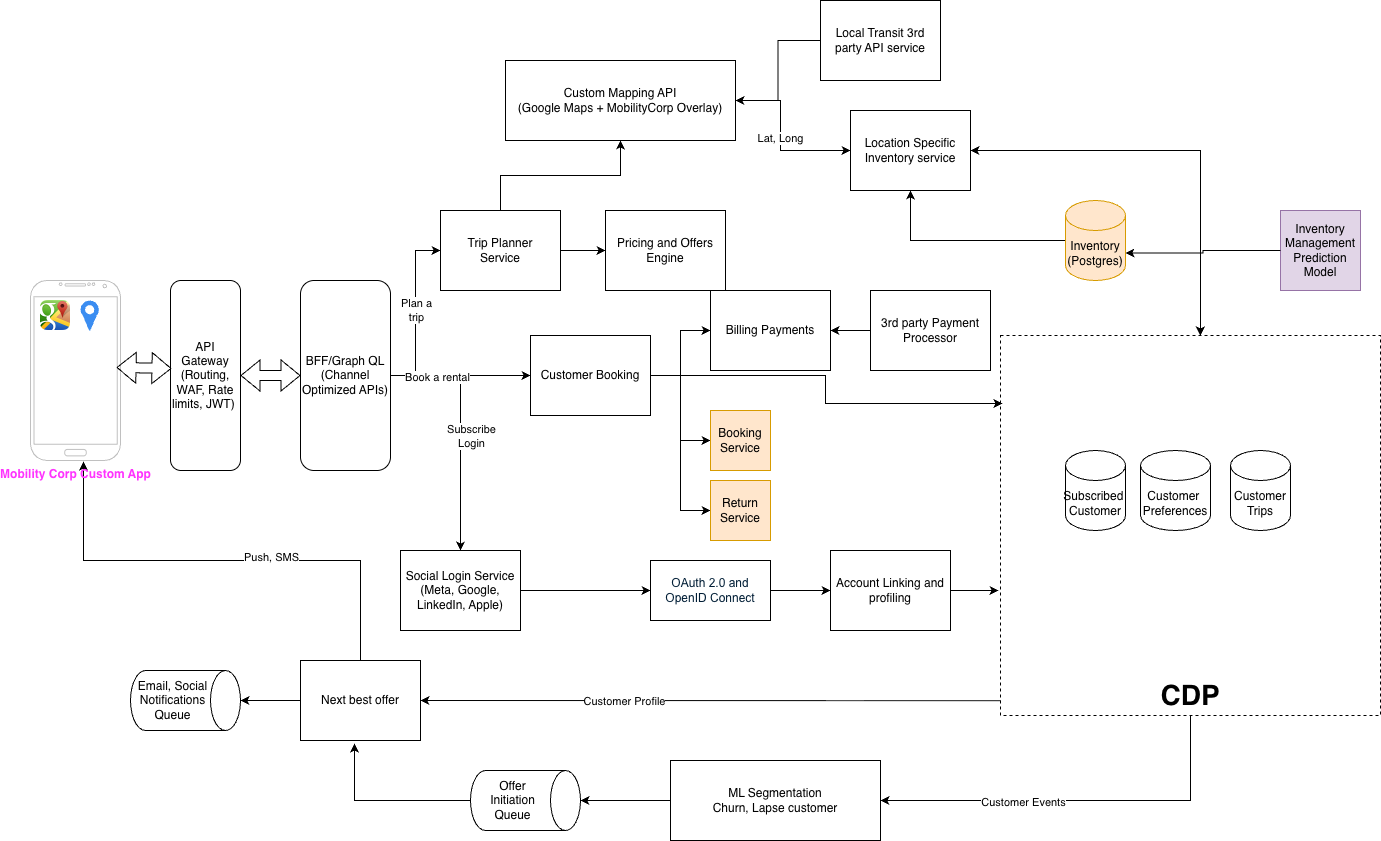

The diagram above was exported from draw.io. Its source (the exported page's mxGraphModel, read from the mxfile embedded in the PNG):
<mxGraphModel dx="2084" dy="1823" grid="1" gridSize="10" guides="1" tooltips="1" connect="1" arrows="1" fold="1" page="1" pageScale="1" pageWidth="850" pageHeight="1100" math="0" shadow="0">
  <root>
    <mxCell id="0" />
    <mxCell id="1" parent="0" />
    <mxCell id="aMDqlP6MCNIYpfIHZtDz-1" value="Custom Mapping API&lt;div&gt;(Google Maps + MobilityCorp Overlay)&lt;/div&gt;" style="rounded=0;whiteSpace=wrap;html=1;" parent="1" vertex="1">
      <mxGeometry x="205" y="-190" width="230" height="80" as="geometry" />
    </mxCell>
    <mxCell id="2nwJvbQeOTYJwGnMOEkV-2" value="" style="edgeStyle=orthogonalEdgeStyle;rounded=0;orthogonalLoop=1;jettySize=auto;html=1;" edge="1" parent="1" source="aMDqlP6MCNIYpfIHZtDz-2" target="2nwJvbQeOTYJwGnMOEkV-1">
      <mxGeometry relative="1" as="geometry" />
    </mxCell>
    <mxCell id="aMDqlP6MCNIYpfIHZtDz-2" value="ML Segmentation&lt;div&gt;Churn, Lapse customer&lt;/div&gt;" style="rounded=0;whiteSpace=wrap;html=1;" parent="1" vertex="1">
      <mxGeometry x="370" y="510" width="210" height="80" as="geometry" />
    </mxCell>
    <mxCell id="aMDqlP6MCNIYpfIHZtDz-3" value="Next best offer" style="rounded=0;whiteSpace=wrap;html=1;" parent="1" vertex="1">
      <mxGeometry y="410" width="120" height="80" as="geometry" />
    </mxCell>
    <mxCell id="aMDqlP6MCNIYpfIHZtDz-6" style="edgeStyle=orthogonalEdgeStyle;rounded=0;orthogonalLoop=1;jettySize=auto;html=1;exitX=0.5;exitY=0;exitDx=0;exitDy=0;entryX=0.589;entryY=1.006;entryDx=0;entryDy=0;entryPerimeter=0;" parent="1" source="aMDqlP6MCNIYpfIHZtDz-3" target="aMDqlP6MCNIYpfIHZtDz-8" edge="1">
      <mxGeometry relative="1" as="geometry" />
    </mxCell>
    <mxCell id="aMDqlP6MCNIYpfIHZtDz-7" value="Push, SMS" style="edgeLabel;html=1;align=center;verticalAlign=middle;resizable=0;points=[];" parent="aMDqlP6MCNIYpfIHZtDz-6" vertex="1" connectable="0">
      <mxGeometry x="-0.1995" y="-4" relative="1" as="geometry">
        <mxPoint as="offset" />
      </mxGeometry>
    </mxCell>
    <mxCell id="aMDqlP6MCNIYpfIHZtDz-11" value="Subscribed&amp;nbsp;&lt;div&gt;Customer&lt;/div&gt;" style="shape=cylinder3;whiteSpace=wrap;html=1;boundedLbl=1;backgroundOutline=1;size=15;" parent="1" vertex="1">
      <mxGeometry x="765" y="200" width="60" height="80" as="geometry" />
    </mxCell>
    <mxCell id="aMDqlP6MCNIYpfIHZtDz-62" value="" style="edgeStyle=orthogonalEdgeStyle;rounded=0;orthogonalLoop=1;jettySize=auto;html=1;" parent="1" source="aMDqlP6MCNIYpfIHZtDz-14" target="aMDqlP6MCNIYpfIHZtDz-1" edge="1">
      <mxGeometry relative="1" as="geometry" />
    </mxCell>
    <mxCell id="aMDqlP6MCNIYpfIHZtDz-14" value="Local Transit 3rd party API service" style="rounded=0;whiteSpace=wrap;html=1;" parent="1" vertex="1">
      <mxGeometry x="520" y="-250" width="120" height="80" as="geometry" />
    </mxCell>
    <mxCell id="aMDqlP6MCNIYpfIHZtDz-16" value="Location Specific Inventory service" style="rounded=0;whiteSpace=wrap;html=1;" parent="1" vertex="1">
      <mxGeometry x="550" y="-140" width="120" height="80" as="geometry" />
    </mxCell>
    <mxCell id="aMDqlP6MCNIYpfIHZtDz-17" value="Lat, Long" style="endArrow=classic;html=1;rounded=0;exitX=1;exitY=0.5;exitDx=0;exitDy=0;entryX=0;entryY=0.5;entryDx=0;entryDy=0;" parent="1" source="aMDqlP6MCNIYpfIHZtDz-1" target="aMDqlP6MCNIYpfIHZtDz-16" edge="1">
      <mxGeometry width="50" height="50" relative="1" as="geometry">
        <mxPoint x="500" y="180" as="sourcePoint" />
        <mxPoint x="550" y="130" as="targetPoint" />
        <Array as="points">
          <mxPoint x="480" y="-150" />
          <mxPoint x="480" y="-100" />
        </Array>
      </mxGeometry>
    </mxCell>
    <mxCell id="aMDqlP6MCNIYpfIHZtDz-18" value="Customer&amp;nbsp;&lt;div&gt;Preferences&lt;/div&gt;" style="shape=cylinder3;whiteSpace=wrap;html=1;boundedLbl=1;backgroundOutline=1;size=15;" parent="1" vertex="1">
      <mxGeometry x="840" y="200" width="70" height="80" as="geometry" />
    </mxCell>
    <mxCell id="aMDqlP6MCNIYpfIHZtDz-21" value="Customer&lt;div&gt;Trips&lt;/div&gt;" style="shape=cylinder3;whiteSpace=wrap;html=1;boundedLbl=1;backgroundOutline=1;size=15;" parent="1" vertex="1">
      <mxGeometry x="930" y="200" width="60" height="80" as="geometry" />
    </mxCell>
    <mxCell id="aMDqlP6MCNIYpfIHZtDz-28" value="" style="edgeStyle=orthogonalEdgeStyle;rounded=0;orthogonalLoop=1;jettySize=auto;html=1;" parent="1" source="aMDqlP6MCNIYpfIHZtDz-24" target="aMDqlP6MCNIYpfIHZtDz-25" edge="1">
      <mxGeometry relative="1" as="geometry" />
    </mxCell>
    <mxCell id="aMDqlP6MCNIYpfIHZtDz-24" value="Social Login Service&lt;div&gt;(Meta, Google, LinkedIn, Apple)&lt;/div&gt;" style="rounded=0;whiteSpace=wrap;html=1;" parent="1" vertex="1">
      <mxGeometry x="100" y="300" width="120" height="80" as="geometry" />
    </mxCell>
    <mxCell id="aMDqlP6MCNIYpfIHZtDz-29" style="edgeStyle=orthogonalEdgeStyle;rounded=0;orthogonalLoop=1;jettySize=auto;html=1;" parent="1" source="aMDqlP6MCNIYpfIHZtDz-25" target="aMDqlP6MCNIYpfIHZtDz-26" edge="1">
      <mxGeometry relative="1" as="geometry" />
    </mxCell>
    <mxCell id="aMDqlP6MCNIYpfIHZtDz-25" value="&lt;span style=&quot;color: rgb(0, 29, 53); font-family: &amp;quot;Google Sans&amp;quot;, Roboto, Arial, sans-serif; text-align: start; background-color: rgb(255, 255, 255);&quot;&gt;&lt;font style=&quot;font-size: 12px;&quot;&gt;OAuth 2.0 and OpenID Connect&lt;/font&gt;&lt;/span&gt;" style="rounded=0;whiteSpace=wrap;html=1;" parent="1" vertex="1">
      <mxGeometry x="350" y="310" width="120" height="60" as="geometry" />
    </mxCell>
    <mxCell id="aMDqlP6MCNIYpfIHZtDz-30" style="edgeStyle=orthogonalEdgeStyle;rounded=0;orthogonalLoop=1;jettySize=auto;html=1;" parent="1" source="aMDqlP6MCNIYpfIHZtDz-26" edge="1">
      <mxGeometry relative="1" as="geometry">
        <mxPoint x="698" y="340" as="targetPoint" />
      </mxGeometry>
    </mxCell>
    <mxCell id="aMDqlP6MCNIYpfIHZtDz-26" value="Account Linking and profiling" style="rounded=0;whiteSpace=wrap;html=1;" parent="1" vertex="1">
      <mxGeometry x="530" y="300" width="120" height="80" as="geometry" />
    </mxCell>
    <mxCell id="aMDqlP6MCNIYpfIHZtDz-34" value="" style="edgeStyle=orthogonalEdgeStyle;rounded=0;orthogonalLoop=1;jettySize=auto;html=1;" parent="1" source="aMDqlP6MCNIYpfIHZtDz-32" target="aMDqlP6MCNIYpfIHZtDz-16" edge="1">
      <mxGeometry relative="1" as="geometry" />
    </mxCell>
    <mxCell id="aMDqlP6MCNIYpfIHZtDz-32" value="Inventory (Postgres)" style="shape=cylinder3;whiteSpace=wrap;html=1;boundedLbl=1;backgroundOutline=1;size=15;fillColor=#ffe6cc;strokeColor=#d79b00;" parent="1" vertex="1">
      <mxGeometry x="765" y="-50" width="60" height="80" as="geometry" />
    </mxCell>
    <mxCell id="2nwJvbQeOTYJwGnMOEkV-4" style="edgeStyle=orthogonalEdgeStyle;rounded=0;orthogonalLoop=1;jettySize=auto;html=1;entryX=0;entryY=0.5;entryDx=0;entryDy=0;" edge="1" parent="1" source="aMDqlP6MCNIYpfIHZtDz-36" target="aMDqlP6MCNIYpfIHZtDz-55">
      <mxGeometry relative="1" as="geometry" />
    </mxCell>
    <mxCell id="2nwJvbQeOTYJwGnMOEkV-6" style="edgeStyle=orthogonalEdgeStyle;rounded=0;orthogonalLoop=1;jettySize=auto;html=1;entryX=0;entryY=0.5;entryDx=0;entryDy=0;" edge="1" parent="1" source="aMDqlP6MCNIYpfIHZtDz-36" target="aMDqlP6MCNIYpfIHZtDz-46">
      <mxGeometry relative="1" as="geometry" />
    </mxCell>
    <mxCell id="2nwJvbQeOTYJwGnMOEkV-142" style="edgeStyle=orthogonalEdgeStyle;rounded=0;orthogonalLoop=1;jettySize=auto;html=1;entryX=0;entryY=0.5;entryDx=0;entryDy=0;" edge="1" parent="1" source="aMDqlP6MCNIYpfIHZtDz-36" target="2nwJvbQeOTYJwGnMOEkV-141">
      <mxGeometry relative="1" as="geometry" />
    </mxCell>
    <mxCell id="aMDqlP6MCNIYpfIHZtDz-36" value="Customer Booking" style="rounded=0;whiteSpace=wrap;html=1;" parent="1" vertex="1">
      <mxGeometry x="230" y="85" width="120" height="80" as="geometry" />
    </mxCell>
    <mxCell id="aMDqlP6MCNIYpfIHZtDz-43" value="" style="edgeStyle=orthogonalEdgeStyle;rounded=0;orthogonalLoop=1;jettySize=auto;html=1;" parent="1" source="aMDqlP6MCNIYpfIHZtDz-41" target="aMDqlP6MCNIYpfIHZtDz-1" edge="1">
      <mxGeometry relative="1" as="geometry" />
    </mxCell>
    <mxCell id="aMDqlP6MCNIYpfIHZtDz-53" value="" style="edgeStyle=orthogonalEdgeStyle;rounded=0;orthogonalLoop=1;jettySize=auto;html=1;" parent="1" source="aMDqlP6MCNIYpfIHZtDz-41" target="aMDqlP6MCNIYpfIHZtDz-47" edge="1">
      <mxGeometry relative="1" as="geometry" />
    </mxCell>
    <mxCell id="aMDqlP6MCNIYpfIHZtDz-41" value="Trip Planner&lt;div&gt;Service&lt;/div&gt;" style="rounded=0;whiteSpace=wrap;html=1;" parent="1" vertex="1">
      <mxGeometry x="140" y="-40" width="120" height="80" as="geometry" />
    </mxCell>
    <mxCell id="aMDqlP6MCNIYpfIHZtDz-47" value="Pricing and Offers&lt;div&gt;Engine&lt;/div&gt;" style="rounded=0;whiteSpace=wrap;html=1;" parent="1" vertex="1">
      <mxGeometry x="305" y="-40" width="120" height="80" as="geometry" />
    </mxCell>
    <mxCell id="aMDqlP6MCNIYpfIHZtDz-49" value="CDP" style="whiteSpace=wrap;html=1;aspect=fixed;dashed=1;gradientColor=none;fillColor=none;fontStyle=1;align=center;fontSize=28;verticalAlign=bottom;" parent="1" vertex="1">
      <mxGeometry x="700" y="85" width="380" height="380" as="geometry" />
    </mxCell>
    <mxCell id="aMDqlP6MCNIYpfIHZtDz-52" value="" style="endArrow=classic;startArrow=classic;html=1;rounded=0;exitX=1;exitY=0.5;exitDx=0;exitDy=0;entryX=0.526;entryY=0;entryDx=0;entryDy=0;entryPerimeter=0;" parent="1" source="aMDqlP6MCNIYpfIHZtDz-16" target="aMDqlP6MCNIYpfIHZtDz-49" edge="1">
      <mxGeometry width="50" height="50" relative="1" as="geometry">
        <mxPoint x="770" y="-75" as="sourcePoint" />
        <mxPoint x="820" y="-125" as="targetPoint" />
        <Array as="points">
          <mxPoint x="900" y="-100" />
        </Array>
      </mxGeometry>
    </mxCell>
    <mxCell id="aMDqlP6MCNIYpfIHZtDz-54" value="" style="endArrow=classic;html=1;rounded=0;entryX=1;entryY=0.5;entryDx=0;entryDy=0;exitX=0;exitY=0.961;exitDx=0;exitDy=0;exitPerimeter=0;" parent="1" source="aMDqlP6MCNIYpfIHZtDz-49" target="aMDqlP6MCNIYpfIHZtDz-3" edge="1">
      <mxGeometry width="50" height="50" relative="1" as="geometry">
        <mxPoint x="380" y="320" as="sourcePoint" />
        <mxPoint x="430" y="270" as="targetPoint" />
        <Array as="points" />
      </mxGeometry>
    </mxCell>
    <mxCell id="aMDqlP6MCNIYpfIHZtDz-79" value="Customer Profile" style="edgeLabel;html=1;align=center;verticalAlign=middle;resizable=0;points=[];" parent="aMDqlP6MCNIYpfIHZtDz-54" vertex="1" connectable="0">
      <mxGeometry x="0.3017" relative="1" as="geometry">
        <mxPoint as="offset" />
      </mxGeometry>
    </mxCell>
    <mxCell id="aMDqlP6MCNIYpfIHZtDz-55" value="Billing Payments" style="rounded=0;whiteSpace=wrap;html=1;" parent="1" vertex="1">
      <mxGeometry x="410" y="40" width="120" height="80" as="geometry" />
    </mxCell>
    <mxCell id="aMDqlP6MCNIYpfIHZtDz-57" value="" style="edgeStyle=orthogonalEdgeStyle;rounded=0;orthogonalLoop=1;jettySize=auto;html=1;" parent="1" source="aMDqlP6MCNIYpfIHZtDz-56" target="aMDqlP6MCNIYpfIHZtDz-55" edge="1">
      <mxGeometry relative="1" as="geometry" />
    </mxCell>
    <mxCell id="aMDqlP6MCNIYpfIHZtDz-56" value="3rd party Payment Processor" style="rounded=0;whiteSpace=wrap;html=1;" parent="1" vertex="1">
      <mxGeometry x="570" y="40" width="120" height="80" as="geometry" />
    </mxCell>
    <mxCell id="aMDqlP6MCNIYpfIHZtDz-64" value="API&lt;div&gt;Gateway&lt;/div&gt;&lt;div&gt;(Routing, WAF, Rate limits, JWT)&amp;nbsp;&lt;/div&gt;" style="rounded=1;whiteSpace=wrap;html=1;" parent="1" vertex="1">
      <mxGeometry x="-130" y="30" width="70" height="190" as="geometry" />
    </mxCell>
    <mxCell id="aMDqlP6MCNIYpfIHZtDz-71" value="" style="edgeStyle=orthogonalEdgeStyle;rounded=0;orthogonalLoop=1;jettySize=auto;html=1;" parent="1" source="aMDqlP6MCNIYpfIHZtDz-65" target="aMDqlP6MCNIYpfIHZtDz-24" edge="1">
      <mxGeometry relative="1" as="geometry" />
    </mxCell>
    <mxCell id="aMDqlP6MCNIYpfIHZtDz-83" value="Subscribe&lt;div&gt;Login&lt;/div&gt;" style="edgeLabel;html=1;align=center;verticalAlign=middle;resizable=0;points=[];" parent="aMDqlP6MCNIYpfIHZtDz-71" vertex="1" connectable="0">
      <mxGeometry x="0.1619" relative="1" as="geometry">
        <mxPoint x="10" y="-12" as="offset" />
      </mxGeometry>
    </mxCell>
    <mxCell id="aMDqlP6MCNIYpfIHZtDz-73" value="" style="edgeStyle=orthogonalEdgeStyle;rounded=0;orthogonalLoop=1;jettySize=auto;html=1;entryX=0;entryY=0.5;entryDx=0;entryDy=0;" parent="1" source="aMDqlP6MCNIYpfIHZtDz-65" target="aMDqlP6MCNIYpfIHZtDz-41" edge="1">
      <mxGeometry relative="1" as="geometry">
        <mxPoint x="55" y="-50" as="targetPoint" />
      </mxGeometry>
    </mxCell>
    <mxCell id="aMDqlP6MCNIYpfIHZtDz-81" value="Plan a&lt;div&gt;trip&lt;/div&gt;" style="edgeLabel;html=1;align=center;verticalAlign=middle;resizable=0;points=[];" parent="aMDqlP6MCNIYpfIHZtDz-73" vertex="1" connectable="0">
      <mxGeometry x="0.0424" relative="1" as="geometry">
        <mxPoint as="offset" />
      </mxGeometry>
    </mxCell>
    <mxCell id="aMDqlP6MCNIYpfIHZtDz-74" style="edgeStyle=orthogonalEdgeStyle;rounded=0;orthogonalLoop=1;jettySize=auto;html=1;" parent="1" target="aMDqlP6MCNIYpfIHZtDz-36" edge="1">
      <mxGeometry relative="1" as="geometry">
        <mxPoint x="110" y="125" as="sourcePoint" />
      </mxGeometry>
    </mxCell>
    <mxCell id="aMDqlP6MCNIYpfIHZtDz-80" value="Book a rental" style="edgeLabel;html=1;align=center;verticalAlign=middle;resizable=0;points=[];" parent="aMDqlP6MCNIYpfIHZtDz-74" vertex="1" connectable="0">
      <mxGeometry x="-0.5649" y="-1" relative="1" as="geometry">
        <mxPoint as="offset" />
      </mxGeometry>
    </mxCell>
    <mxCell id="aMDqlP6MCNIYpfIHZtDz-65" value="BFF/Graph QL&lt;br&gt;(Channel Optimized APIs)" style="rounded=1;whiteSpace=wrap;html=1;" parent="1" vertex="1">
      <mxGeometry y="30" width="90" height="190" as="geometry" />
    </mxCell>
    <mxCell id="aMDqlP6MCNIYpfIHZtDz-68" value="" style="group" parent="1" vertex="1" connectable="0">
      <mxGeometry x="-270" y="30" width="90" height="180" as="geometry" />
    </mxCell>
    <mxCell id="aMDqlP6MCNIYpfIHZtDz-8" value="Mobility Corp Custom App" style="verticalLabelPosition=bottom;verticalAlign=top;html=1;shadow=0;dashed=0;strokeWidth=1;shape=mxgraph.android.phone2;strokeColor=#c0c0c0;fontStyle=1;fontColor=#FF33FF;align=center;" parent="aMDqlP6MCNIYpfIHZtDz-68" vertex="1">
      <mxGeometry width="90" height="180" as="geometry" />
    </mxCell>
    <mxCell id="aMDqlP6MCNIYpfIHZtDz-66" value="" style="shape=image;html=1;verticalAlign=top;verticalLabelPosition=bottom;labelBackgroundColor=#ffffff;imageAspect=0;aspect=fixed;image=https://icons.diagrams.net/icon-cache1/Google_iOS_7_app_icons-2688/google_maps-1458.png" parent="aMDqlP6MCNIYpfIHZtDz-68" vertex="1">
      <mxGeometry x="10" y="20" width="30" height="30" as="geometry" />
    </mxCell>
    <mxCell id="aMDqlP6MCNIYpfIHZtDz-67" value="" style="sketch=0;html=1;aspect=fixed;strokeColor=none;shadow=0;fillColor=#3B8DF1;verticalAlign=top;labelPosition=center;verticalLabelPosition=bottom;shape=mxgraph.gcp2.maps_api" parent="aMDqlP6MCNIYpfIHZtDz-68" vertex="1">
      <mxGeometry x="50" y="20" width="18.3" height="30" as="geometry" />
    </mxCell>
    <mxCell id="aMDqlP6MCNIYpfIHZtDz-69" value="" style="shape=flexArrow;endArrow=classic;startArrow=classic;html=1;rounded=0;exitX=0.956;exitY=0.483;exitDx=0;exitDy=0;exitPerimeter=0;entryX=0.014;entryY=0.463;entryDx=0;entryDy=0;entryPerimeter=0;" parent="1" source="aMDqlP6MCNIYpfIHZtDz-8" target="aMDqlP6MCNIYpfIHZtDz-64" edge="1">
      <mxGeometry width="100" height="100" relative="1" as="geometry">
        <mxPoint x="-200" y="210" as="sourcePoint" />
        <mxPoint x="-100" y="110" as="targetPoint" />
      </mxGeometry>
    </mxCell>
    <mxCell id="aMDqlP6MCNIYpfIHZtDz-75" value="" style="shape=flexArrow;endArrow=classic;startArrow=classic;html=1;rounded=0;exitX=1;exitY=0.5;exitDx=0;exitDy=0;entryX=0;entryY=0.5;entryDx=0;entryDy=0;" parent="1" source="aMDqlP6MCNIYpfIHZtDz-64" target="aMDqlP6MCNIYpfIHZtDz-65" edge="1">
      <mxGeometry width="100" height="100" relative="1" as="geometry">
        <mxPoint x="-90" y="210" as="sourcePoint" />
        <mxPoint x="10" y="110" as="targetPoint" />
      </mxGeometry>
    </mxCell>
    <mxCell id="aMDqlP6MCNIYpfIHZtDz-77" style="edgeStyle=orthogonalEdgeStyle;rounded=0;orthogonalLoop=1;jettySize=auto;html=1;entryX=1;entryY=0.5;entryDx=0;entryDy=0;entryPerimeter=0;exitX=0.5;exitY=1;exitDx=0;exitDy=0;" parent="1" source="aMDqlP6MCNIYpfIHZtDz-49" target="aMDqlP6MCNIYpfIHZtDz-2" edge="1">
      <mxGeometry relative="1" as="geometry" />
    </mxCell>
    <mxCell id="aMDqlP6MCNIYpfIHZtDz-78" value="Customer Events" style="edgeLabel;html=1;align=center;verticalAlign=middle;resizable=0;points=[];" parent="aMDqlP6MCNIYpfIHZtDz-77" vertex="1" connectable="0">
      <mxGeometry x="0.2789" y="1" relative="1" as="geometry">
        <mxPoint as="offset" />
      </mxGeometry>
    </mxCell>
    <mxCell id="2nwJvbQeOTYJwGnMOEkV-1" value="Offer Initiation Queue" style="shape=cylinder3;whiteSpace=wrap;html=1;boundedLbl=1;backgroundOutline=1;size=15;verticalAlign=middle;flipH=0;flipV=0;direction=south;" vertex="1" parent="1">
      <mxGeometry x="170" y="520" width="110" height="60" as="geometry" />
    </mxCell>
    <mxCell id="2nwJvbQeOTYJwGnMOEkV-3" style="edgeStyle=orthogonalEdgeStyle;rounded=0;orthogonalLoop=1;jettySize=auto;html=1;entryX=0.45;entryY=1.038;entryDx=0;entryDy=0;entryPerimeter=0;" edge="1" parent="1" source="2nwJvbQeOTYJwGnMOEkV-1" target="aMDqlP6MCNIYpfIHZtDz-3">
      <mxGeometry relative="1" as="geometry" />
    </mxCell>
    <mxCell id="aMDqlP6MCNIYpfIHZtDz-46" value="Booking&lt;div&gt;Service&lt;/div&gt;" style="whiteSpace=wrap;html=1;aspect=fixed;fillColor=#ffe6cc;strokeColor=#d79b00;" parent="1" vertex="1">
      <mxGeometry x="410" y="160" width="60" height="60" as="geometry" />
    </mxCell>
    <mxCell id="2nwJvbQeOTYJwGnMOEkV-7" style="edgeStyle=orthogonalEdgeStyle;rounded=0;orthogonalLoop=1;jettySize=auto;html=1;entryX=0.005;entryY=0.179;entryDx=0;entryDy=0;entryPerimeter=0;" edge="1" parent="1" source="aMDqlP6MCNIYpfIHZtDz-36" target="aMDqlP6MCNIYpfIHZtDz-49">
      <mxGeometry relative="1" as="geometry" />
    </mxCell>
    <mxCell id="2nwJvbQeOTYJwGnMOEkV-141" value="Return&lt;div&gt;Service&lt;/div&gt;" style="whiteSpace=wrap;html=1;aspect=fixed;fillColor=#ffe6cc;strokeColor=#d79b00;" vertex="1" parent="1">
      <mxGeometry x="410" y="230" width="60" height="60" as="geometry" />
    </mxCell>
    <mxCell id="2nwJvbQeOTYJwGnMOEkV-143" value="Inventory Management Prediction Model" style="whiteSpace=wrap;html=1;aspect=fixed;fillColor=#e1d5e7;strokeColor=#9673a6;" vertex="1" parent="1">
      <mxGeometry x="980" y="-40" width="80" height="80" as="geometry" />
    </mxCell>
    <mxCell id="2nwJvbQeOTYJwGnMOEkV-144" style="edgeStyle=orthogonalEdgeStyle;rounded=0;orthogonalLoop=1;jettySize=auto;html=1;exitX=0;exitY=0.5;exitDx=0;exitDy=0;entryX=1;entryY=0;entryDx=0;entryDy=52.5;entryPerimeter=0;" edge="1" parent="1" source="2nwJvbQeOTYJwGnMOEkV-143" target="aMDqlP6MCNIYpfIHZtDz-32">
      <mxGeometry relative="1" as="geometry" />
    </mxCell>
    <mxCell id="2nwJvbQeOTYJwGnMOEkV-145" value="Email, Social Notifications Queue" style="shape=cylinder3;whiteSpace=wrap;html=1;boundedLbl=1;backgroundOutline=1;size=15;direction=south;" vertex="1" parent="1">
      <mxGeometry x="-170" y="420" width="110" height="60" as="geometry" />
    </mxCell>
    <mxCell id="2nwJvbQeOTYJwGnMOEkV-146" style="edgeStyle=orthogonalEdgeStyle;rounded=0;orthogonalLoop=1;jettySize=auto;html=1;exitX=0;exitY=0.5;exitDx=0;exitDy=0;entryX=0.5;entryY=0;entryDx=0;entryDy=0;entryPerimeter=0;" edge="1" parent="1" source="aMDqlP6MCNIYpfIHZtDz-3" target="2nwJvbQeOTYJwGnMOEkV-145">
      <mxGeometry relative="1" as="geometry" />
    </mxCell>
  </root>
</mxGraphModel>